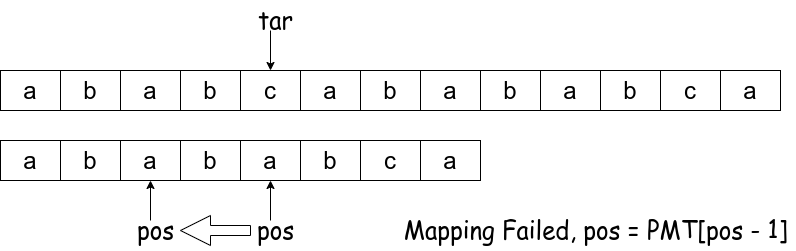

The diagram above was exported from draw.io. Its source (the exported page's mxGraphModel, read from the mxfile embedded in the PNG):
<mxGraphModel dx="1152" dy="807" grid="1" gridSize="10" guides="1" tooltips="1" connect="1" arrows="1" fold="1" page="1" pageScale="1" pageWidth="827" pageHeight="1169" math="0" shadow="0">
  <root>
    <mxCell id="0" />
    <mxCell id="1" parent="0" />
    <mxCell id="2" value="" style="endArrow=classic;html=1;fontSize=24;" edge="1" parent="1">
      <mxGeometry width="50" height="50" relative="1" as="geometry">
        <mxPoint x="270" y="30" as="sourcePoint" />
        <mxPoint x="270" y="70" as="targetPoint" />
      </mxGeometry>
    </mxCell>
    <mxCell id="3" value="" style="endArrow=classic;html=1;fontSize=24;" edge="1" parent="1">
      <mxGeometry width="50" height="50" relative="1" as="geometry">
        <mxPoint x="270" y="220" as="sourcePoint" />
        <mxPoint x="270" y="180" as="targetPoint" />
      </mxGeometry>
    </mxCell>
    <mxCell id="4" value="&lt;font face=&quot;Comic Sans MS&quot;&gt;tar&lt;/font&gt;" style="text;html=1;resizable=0;autosize=1;align=center;verticalAlign=middle;points=[];fillColor=none;strokeColor=none;rounded=0;fontSize=24;" vertex="1" parent="1">
      <mxGeometry x="250" width="50" height="40" as="geometry" />
    </mxCell>
    <mxCell id="5" value="" style="edgeStyle=orthogonalEdgeStyle;rounded=0;orthogonalLoop=1;jettySize=auto;html=1;fontSize=24;shape=arrow;" edge="1" parent="1" source="6" target="34">
      <mxGeometry relative="1" as="geometry" />
    </mxCell>
    <mxCell id="6" value="&lt;font face=&quot;Comic Sans MS&quot;&gt;pos&lt;/font&gt;" style="text;html=1;resizable=0;autosize=1;align=center;verticalAlign=middle;points=[];fillColor=none;strokeColor=none;rounded=0;fontSize=24;" vertex="1" parent="1">
      <mxGeometry x="250" y="210" width="50" height="40" as="geometry" />
    </mxCell>
    <mxCell id="32" value="&lt;font face=&quot;Comic Sans MS&quot;&gt;Mapping Failed, pos = PMT[pos - 1]&lt;/font&gt;" style="text;html=1;resizable=0;autosize=1;align=center;verticalAlign=middle;points=[];fillColor=none;strokeColor=none;rounded=0;fontSize=24;" vertex="1" parent="1">
      <mxGeometry x="395" y="210" width="400" height="40" as="geometry" />
    </mxCell>
    <mxCell id="33" value="" style="endArrow=classic;html=1;fontSize=24;" edge="1" parent="1">
      <mxGeometry width="50" height="50" relative="1" as="geometry">
        <mxPoint x="150" y="220" as="sourcePoint" />
        <mxPoint x="150" y="180" as="targetPoint" />
      </mxGeometry>
    </mxCell>
    <mxCell id="34" value="&lt;font face=&quot;Comic Sans MS&quot;&gt;pos&lt;/font&gt;" style="text;html=1;resizable=0;autosize=1;align=center;verticalAlign=middle;points=[];fillColor=none;strokeColor=none;rounded=0;fontSize=24;" vertex="1" parent="1">
      <mxGeometry x="130" y="210" width="50" height="40" as="geometry" />
    </mxCell>
    <mxCell id="7" value="" style="shape=table;html=1;whiteSpace=wrap;startSize=0;container=1;collapsible=0;childLayout=tableLayout;" vertex="1" parent="1">
      <mxGeometry y="70" width="780" height="40" as="geometry" />
    </mxCell>
    <mxCell id="8" value="" style="shape=partialRectangle;html=1;whiteSpace=wrap;collapsible=0;dropTarget=0;pointerEvents=0;fillColor=none;top=0;left=0;bottom=0;right=0;points=[[0,0.5],[1,0.5]];portConstraint=eastwest;" vertex="1" parent="7">
      <mxGeometry width="780" height="40" as="geometry" />
    </mxCell>
    <mxCell id="9" value="a" style="shape=partialRectangle;html=1;whiteSpace=wrap;connectable=0;overflow=hidden;fillColor=none;top=0;left=0;bottom=0;right=0;fontSize=24;" vertex="1" parent="8">
      <mxGeometry width="60" height="40" as="geometry" />
    </mxCell>
    <mxCell id="10" value="&lt;font style=&quot;font-size: 24px&quot;&gt;b&lt;/font&gt;" style="shape=partialRectangle;html=1;whiteSpace=wrap;connectable=0;overflow=hidden;fillColor=none;top=0;left=0;bottom=0;right=0;" vertex="1" parent="8">
      <mxGeometry x="60" width="60" height="40" as="geometry" />
    </mxCell>
    <mxCell id="11" value="a" style="shape=partialRectangle;html=1;whiteSpace=wrap;connectable=0;overflow=hidden;fillColor=none;top=0;left=0;bottom=0;right=0;fontSize=24;" vertex="1" parent="8">
      <mxGeometry x="120" width="60" height="40" as="geometry" />
    </mxCell>
    <mxCell id="12" value="b" style="shape=partialRectangle;html=1;whiteSpace=wrap;connectable=0;overflow=hidden;fillColor=none;top=0;left=0;bottom=0;right=0;fontSize=24;" vertex="1" parent="8">
      <mxGeometry x="180" width="60" height="40" as="geometry" />
    </mxCell>
    <mxCell id="13" value="c" style="shape=partialRectangle;html=1;whiteSpace=wrap;connectable=0;overflow=hidden;fillColor=none;top=0;left=0;bottom=0;right=0;fontSize=24;" vertex="1" parent="8">
      <mxGeometry x="240" width="60" height="40" as="geometry" />
    </mxCell>
    <mxCell id="14" value="a" style="shape=partialRectangle;html=1;whiteSpace=wrap;connectable=0;overflow=hidden;fillColor=none;top=0;left=0;bottom=0;right=0;fontSize=24;" vertex="1" parent="8">
      <mxGeometry x="300" width="60" height="40" as="geometry" />
    </mxCell>
    <mxCell id="15" value="b" style="shape=partialRectangle;html=1;whiteSpace=wrap;connectable=0;overflow=hidden;fillColor=none;top=0;left=0;bottom=0;right=0;fontSize=24;" vertex="1" parent="8">
      <mxGeometry x="360" width="60" height="40" as="geometry" />
    </mxCell>
    <mxCell id="16" value="a" style="shape=partialRectangle;html=1;whiteSpace=wrap;connectable=0;overflow=hidden;fillColor=none;top=0;left=0;bottom=0;right=0;fontSize=24;" vertex="1" parent="8">
      <mxGeometry x="420" width="60" height="40" as="geometry" />
    </mxCell>
    <mxCell id="17" value="b" style="shape=partialRectangle;html=1;whiteSpace=wrap;connectable=0;overflow=hidden;fillColor=none;top=0;left=0;bottom=0;right=0;fontSize=24;" vertex="1" parent="8">
      <mxGeometry x="480" width="60" height="40" as="geometry" />
    </mxCell>
    <mxCell id="18" value="a" style="shape=partialRectangle;html=1;whiteSpace=wrap;connectable=0;overflow=hidden;fillColor=none;top=0;left=0;bottom=0;right=0;fontSize=24;" vertex="1" parent="8">
      <mxGeometry x="540" width="60" height="40" as="geometry" />
    </mxCell>
    <mxCell id="19" value="b" style="shape=partialRectangle;html=1;whiteSpace=wrap;connectable=0;overflow=hidden;fillColor=none;top=0;left=0;bottom=0;right=0;fontSize=24;" vertex="1" parent="8">
      <mxGeometry x="600" width="60" height="40" as="geometry" />
    </mxCell>
    <mxCell id="20" value="c" style="shape=partialRectangle;html=1;whiteSpace=wrap;connectable=0;overflow=hidden;fillColor=none;top=0;left=0;bottom=0;right=0;fontSize=24;" vertex="1" parent="8">
      <mxGeometry x="660" width="60" height="40" as="geometry" />
    </mxCell>
    <mxCell id="21" value="a" style="shape=partialRectangle;html=1;whiteSpace=wrap;connectable=0;overflow=hidden;fillColor=none;top=0;left=0;bottom=0;right=0;fontSize=24;" vertex="1" parent="8">
      <mxGeometry x="720" width="60" height="40" as="geometry" />
    </mxCell>
    <mxCell id="22" value="" style="shape=table;html=1;whiteSpace=wrap;startSize=0;container=1;collapsible=0;childLayout=tableLayout;fontSize=24;" vertex="1" parent="1">
      <mxGeometry y="140" width="480" height="40" as="geometry" />
    </mxCell>
    <mxCell id="23" value="" style="shape=partialRectangle;html=1;whiteSpace=wrap;collapsible=0;dropTarget=0;pointerEvents=0;fillColor=none;top=0;left=0;bottom=0;right=0;points=[[0,0.5],[1,0.5]];portConstraint=eastwest;" vertex="1" parent="22">
      <mxGeometry width="480" height="40" as="geometry" />
    </mxCell>
    <mxCell id="24" value="a" style="shape=partialRectangle;html=1;whiteSpace=wrap;connectable=0;overflow=hidden;fillColor=none;top=0;left=0;bottom=0;right=0;fontSize=24;" vertex="1" parent="23">
      <mxGeometry width="60" height="40" as="geometry" />
    </mxCell>
    <mxCell id="25" value="b" style="shape=partialRectangle;html=1;whiteSpace=wrap;connectable=0;overflow=hidden;fillColor=none;top=0;left=0;bottom=0;right=0;fontSize=24;" vertex="1" parent="23">
      <mxGeometry x="60" width="60" height="40" as="geometry" />
    </mxCell>
    <mxCell id="26" value="a" style="shape=partialRectangle;html=1;whiteSpace=wrap;connectable=0;overflow=hidden;fillColor=none;top=0;left=0;bottom=0;right=0;fontSize=24;" vertex="1" parent="23">
      <mxGeometry x="120" width="60" height="40" as="geometry" />
    </mxCell>
    <mxCell id="27" value="b" style="shape=partialRectangle;html=1;whiteSpace=wrap;connectable=0;overflow=hidden;fillColor=none;top=0;left=0;bottom=0;right=0;fontSize=24;" vertex="1" parent="23">
      <mxGeometry x="180" width="60" height="40" as="geometry" />
    </mxCell>
    <mxCell id="28" value="a" style="shape=partialRectangle;html=1;whiteSpace=wrap;connectable=0;overflow=hidden;fillColor=none;top=0;left=0;bottom=0;right=0;fontSize=24;" vertex="1" parent="23">
      <mxGeometry x="240" width="60" height="40" as="geometry" />
    </mxCell>
    <mxCell id="29" value="b" style="shape=partialRectangle;html=1;whiteSpace=wrap;connectable=0;overflow=hidden;fillColor=none;top=0;left=0;bottom=0;right=0;fontSize=24;" vertex="1" parent="23">
      <mxGeometry x="300" width="60" height="40" as="geometry" />
    </mxCell>
    <mxCell id="30" value="c" style="shape=partialRectangle;html=1;whiteSpace=wrap;connectable=0;overflow=hidden;fillColor=none;top=0;left=0;bottom=0;right=0;fontSize=24;" vertex="1" parent="23">
      <mxGeometry x="360" width="60" height="40" as="geometry" />
    </mxCell>
    <mxCell id="31" value="a" style="shape=partialRectangle;html=1;whiteSpace=wrap;connectable=0;overflow=hidden;fillColor=none;top=0;left=0;bottom=0;right=0;fontSize=24;" vertex="1" parent="23">
      <mxGeometry x="420" width="60" height="40" as="geometry" />
    </mxCell>
  </root>
</mxGraphModel>